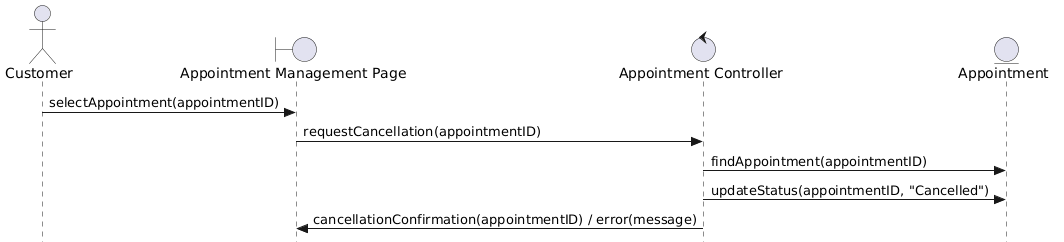

The diagram above was rendered by PlantUML. Its source (embedded in the PNG):
@startuml
skinparam style strictuml

actor Customer
boundary "Appointment Management Page" as CancelUI
control "Appointment Controller" as AppointmentController
entity "Appointment" as AppointmentEntity

Customer -> CancelUI : selectAppointment(appointmentID)

CancelUI -> AppointmentController : requestCancellation(appointmentID)

AppointmentController -> AppointmentEntity : findAppointment(appointmentID)

AppointmentController -> AppointmentEntity : updateStatus(appointmentID, "Cancelled")

AppointmentController -> CancelUI : cancellationConfirmation(appointmentID) / error(message)
@enduml